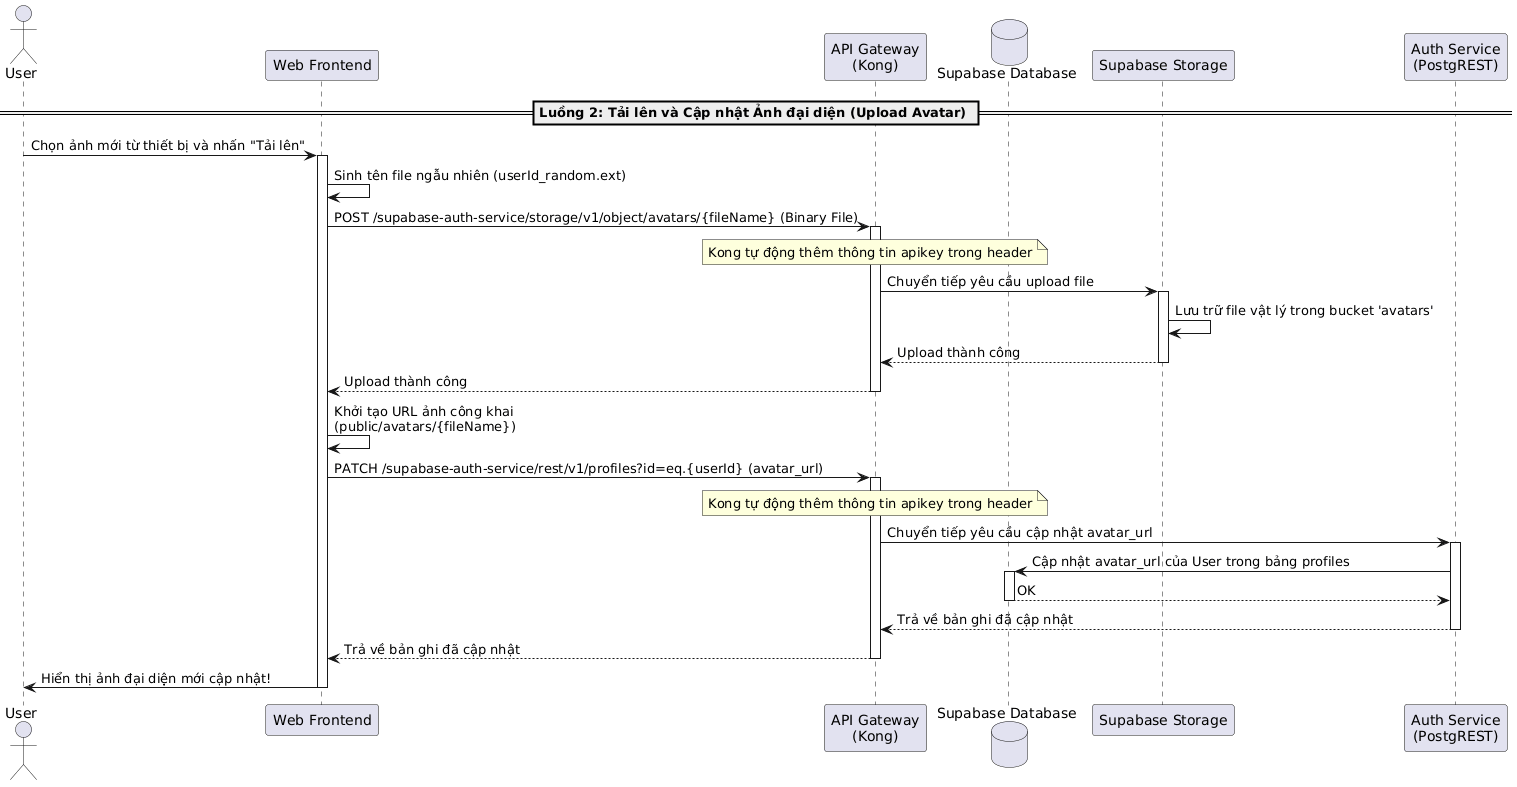

The diagram above was rendered by PlantUML. Its source (embedded in the PNG):
@startuml
actor "User" as User
participant "Web Frontend" as Frontend
participant "API Gateway\n(Kong)" as Kong
database "Supabase Database" as DB
participant "Supabase Storage" as Storage
participant "Auth Service\n(PostgREST)" as AuthService

== Luồng 2: Tải lên và Cập nhật Ảnh đại diện (Upload Avatar) ==
User -> Frontend: Chọn ảnh mới từ thiết bị và nhấn "Tải lên"
activate Frontend

Frontend -> Frontend: Sinh tên file ngẫu nhiên (userId_random.ext)
Frontend -> Kong: POST /supabase-auth-service/storage/v1/object/avatars/{fileName} (Binary File)
activate Kong
note over Kong: Kong tự động thêm thông tin apikey trong header
Kong -> Storage: Chuyển tiếp yêu cầu upload file
activate Storage
Storage -> Storage: Lưu trữ file vật lý trong bucket 'avatars'
Storage --> Kong: Upload thành công
deactivate Storage
Kong --> Frontend: Upload thành công
deactivate Kong

Frontend -> Frontend: Khởi tạo URL ảnh công khai\n(public/avatars/{fileName})
Frontend -> Kong: PATCH /supabase-auth-service/rest/v1/profiles?id=eq.{userId} (avatar_url)
activate Kong
note over Kong: Kong tự động thêm thông tin apikey trong header
Kong -> AuthService: Chuyển tiếp yêu cầu cập nhật avatar_url
activate AuthService
AuthService -> DB: Cập nhật avatar_url của User trong bảng profiles
activate DB
DB --> AuthService: OK
deactivate DB
AuthService --> Kong: Trả về bản ghi đã cập nhật
deactivate AuthService
Kong --> Frontend: Trả về bản ghi đã cập nhật
deactivate Kong

Frontend -> User: Hiển thị ảnh đại diện mới cập nhật!
deactivate Frontend
@enduml